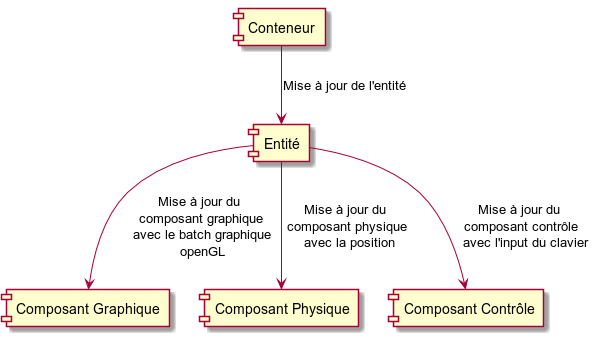

The diagram above was rendered by PlantUML. Its source (embedded in the PNG):
@startuml

    component Conteneur as conteneur
    component Entité as entite

    component "Composant Graphique" as graphicsComp
    component "Composant Physique" as physicsComp
    component "Composant Contrôle" as controlComp

    conteneur -down-> entite : Mise à jour de l'entité
    entite -down-> graphicsComp : Mise à jour du \n composant graphique \n avec le batch graphique \n openGL
    entite -down-> physicsComp : Mise à jour du \n composant physique \n avec la position
    entite -down-> controlComp : Mise à jour du \n composant contrôle \n avec l'input du clavier

@enduml